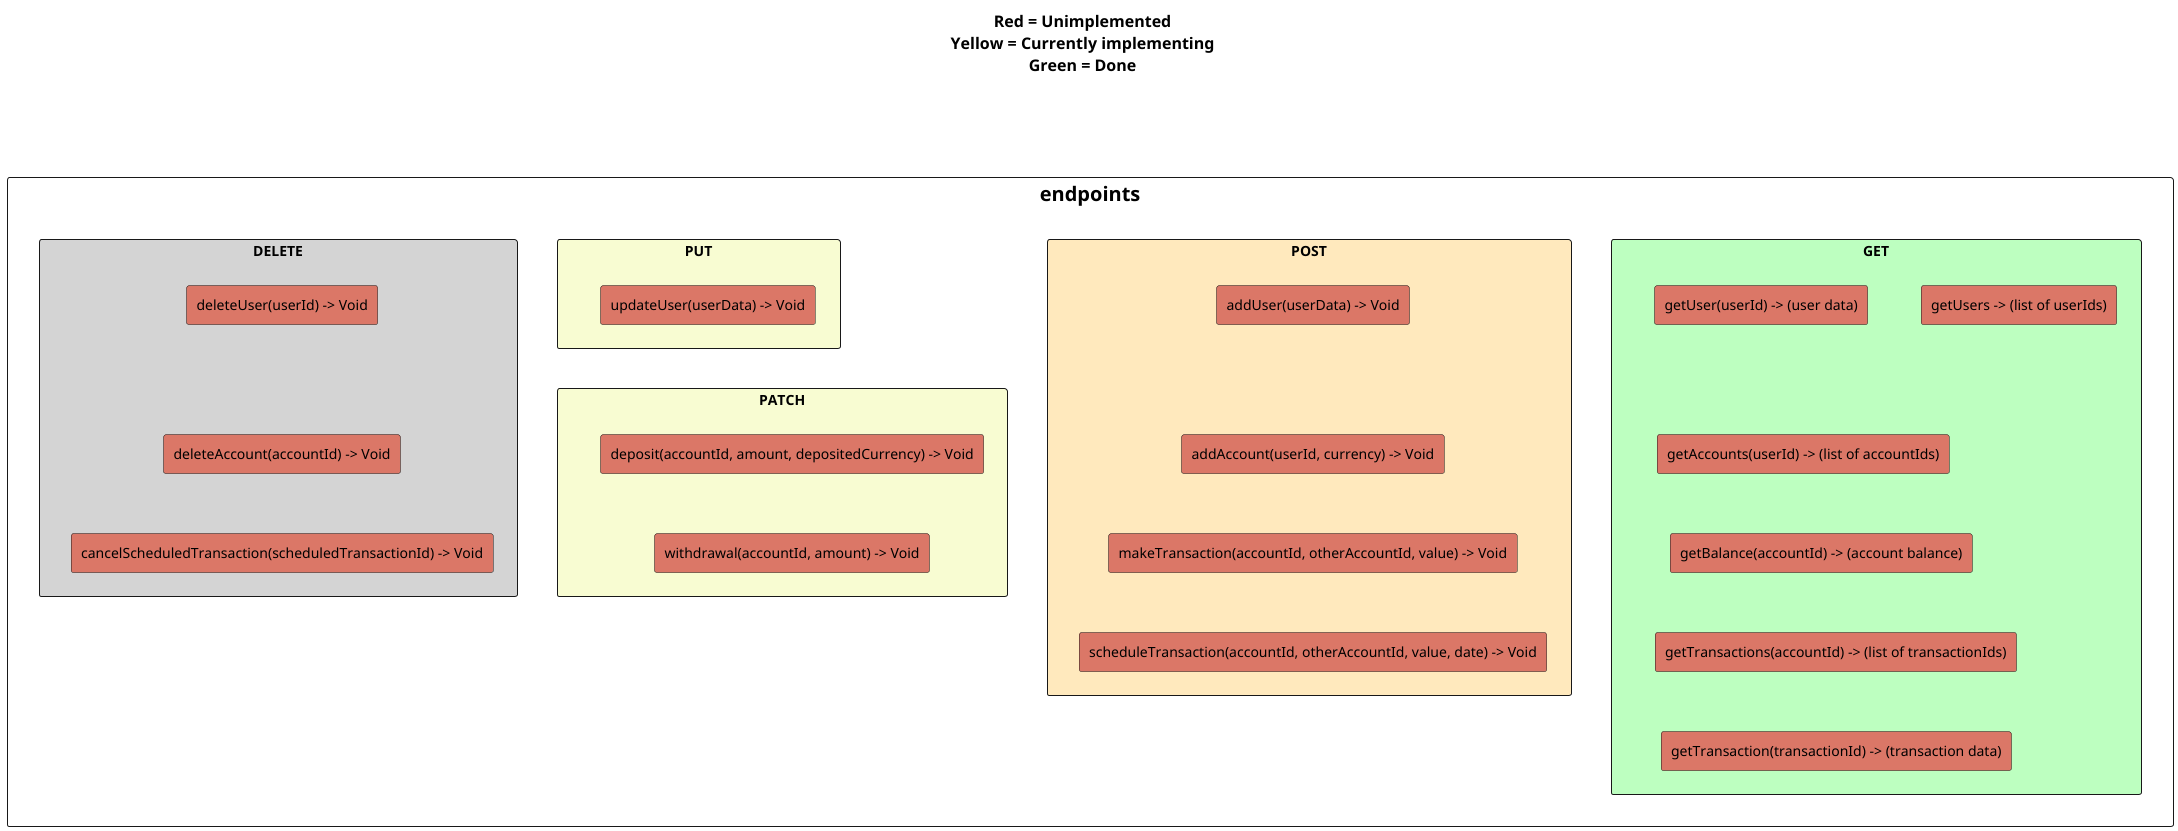

The diagram above was rendered by PlantUML. Its source (embedded in the PNG):
@startuml

!$unimplemented_color = "#db7767"
!$implementing_color = "#faf6a7"
!$done_color = "#75e67b"

!$get_color = "#bdffc0"
!$post_color = "#ffe9bd"
!$put_color = "#f8fcd2"
!$patch_color = "#f8fcd2"
!$delete_color = "#d4d4d4"

title <size:16>Red = Unimplemented\n<size:16>Yellow = Currently implementing\n<size:16>Green = Done

rectangle <size:20>endpoints {
    rectangle GET $get_color {
        rectangle getUsers as "getUsers -> (list of userIds)" $unimplemented_color
        rectangle getUser as "getUser(userId) -> (user data)" $unimplemented_color
        rectangle getAccounts as "getAccounts(userId) -> (list of accountIds)" $unimplemented_color
        rectangle getBalance as "getBalance(accountId) -> (account balance)" $unimplemented_color
        rectangle getTransactions as "getTransactions(accountId) -> (list of transactionIds)" $unimplemented_color
        rectangle getTransaction as "getTransaction(transactionId) -> (transaction data)" $unimplemented_color
    }

    rectangle POST $post_color {
        rectangle addUser as "addUser(userData) -> Void" $unimplemented_color
        rectangle addAccount as "addAccount(userId, currency) -> Void" $unimplemented_color
        rectangle makeTransaction as "makeTransaction(accountId, otherAccountId, value) -> Void" $unimplemented_color
        rectangle scheduleTransaction as "scheduleTransaction(accountId, otherAccountId, value, date) -> Void" $unimplemented_color
    }

    rectangle PUT $put_color {
        rectangle updateUser as "updateUser(userData) -> Void" $unimplemented_color
    }

    rectangle PATCH $patch_color {
        rectangle deposit as "deposit(accountId, amount, depositedCurrency) -> Void" $unimplemented_color
        rectangle withdrawal as "withdrawal(accountId, amount) -> Void" $unimplemented_color
    }

    rectangle DELETE $delete_color {
        rectangle deleteUser as "deleteUser(userId) -> Void" $unimplemented_color
        rectangle deleteAccount as "deleteAccount(accountId) -> Void" $unimplemented_color
        rectangle cancelScheduledTransaction as "cancelScheduledTransaction(scheduledTransactionId) -> Void" $unimplemented_color
    }
}


GET -[hidden]right- POST
POST -[hidden]right- PATCH
POST -[hidden]right- PUT
PUT -[hidden]right- DELETE

getUser -[hidden]down- getUser
getUser -[hidden]down- getAccounts
getAccounts -[hidden]down- getBalance
getBalance -[hidden]down- getTransactions
getTransactions -[hidden]down- getTransaction

addUser -[hidden]down- addAccount
addAccount -[hidden]down- makeTransaction
makeTransaction -[hidden]down- scheduleTransaction

deposit -[hidden]down- withdrawal

deleteUser -[hidden]down- deleteAccount
deleteAccount -[hidden]down- cancelScheduledTransaction

PUT -[hidden]down- PATCH

@enduml